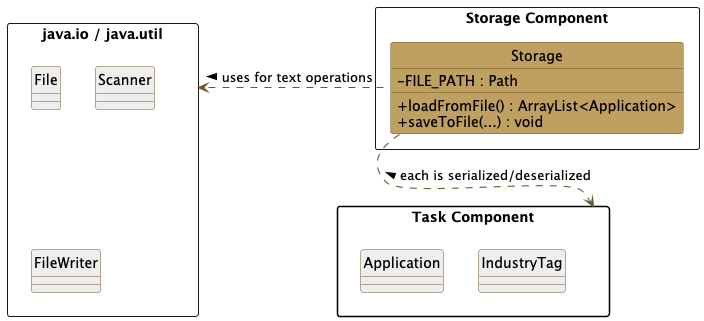

The diagram above was rendered by PlantUML. Its source (embedded in the PNG):
@startuml
skinparam packageStyle rectangle
skinparam ClassBackgroundColor #bfa060
skinparam ClassBorderColor #6e5927
skinparam ArrowColor #6e5927
skinparam StereotypeCBackgroundColor #bfa060
hide circle
skinparam arrowThickness 1.1
skinparam classAttributeIconSize 0


package "Storage Component" <<Rectangle>> #FFFFFF {
    class "Storage" as Storage {
        - FILE_PATH : Path
        + loadFromFile() : ArrayList<Application>
        + saveToFile(...) : void
    }
}

' External package for the data models being saved
package "Task Component" as Model #FFFFFF {
    class Application #EEEEEE
    class IndustryTag #EEEEEE
}

' Supporting dependencies for I/O
rectangle "java.io / java.util" as Support #FFFFFF {
    class File #EEEEEE
    class Scanner #EEEEEE
    class FileWriter #EEEEEE
}

' Defining dependencies mirroring AB3's visual structure
Storage .left.> Support : uses for text operations >
Storage .down.> Model : each is serialized/deserialized <

' Hidden links to keep layout clean
Storage -[hidden]- Model
@enduml